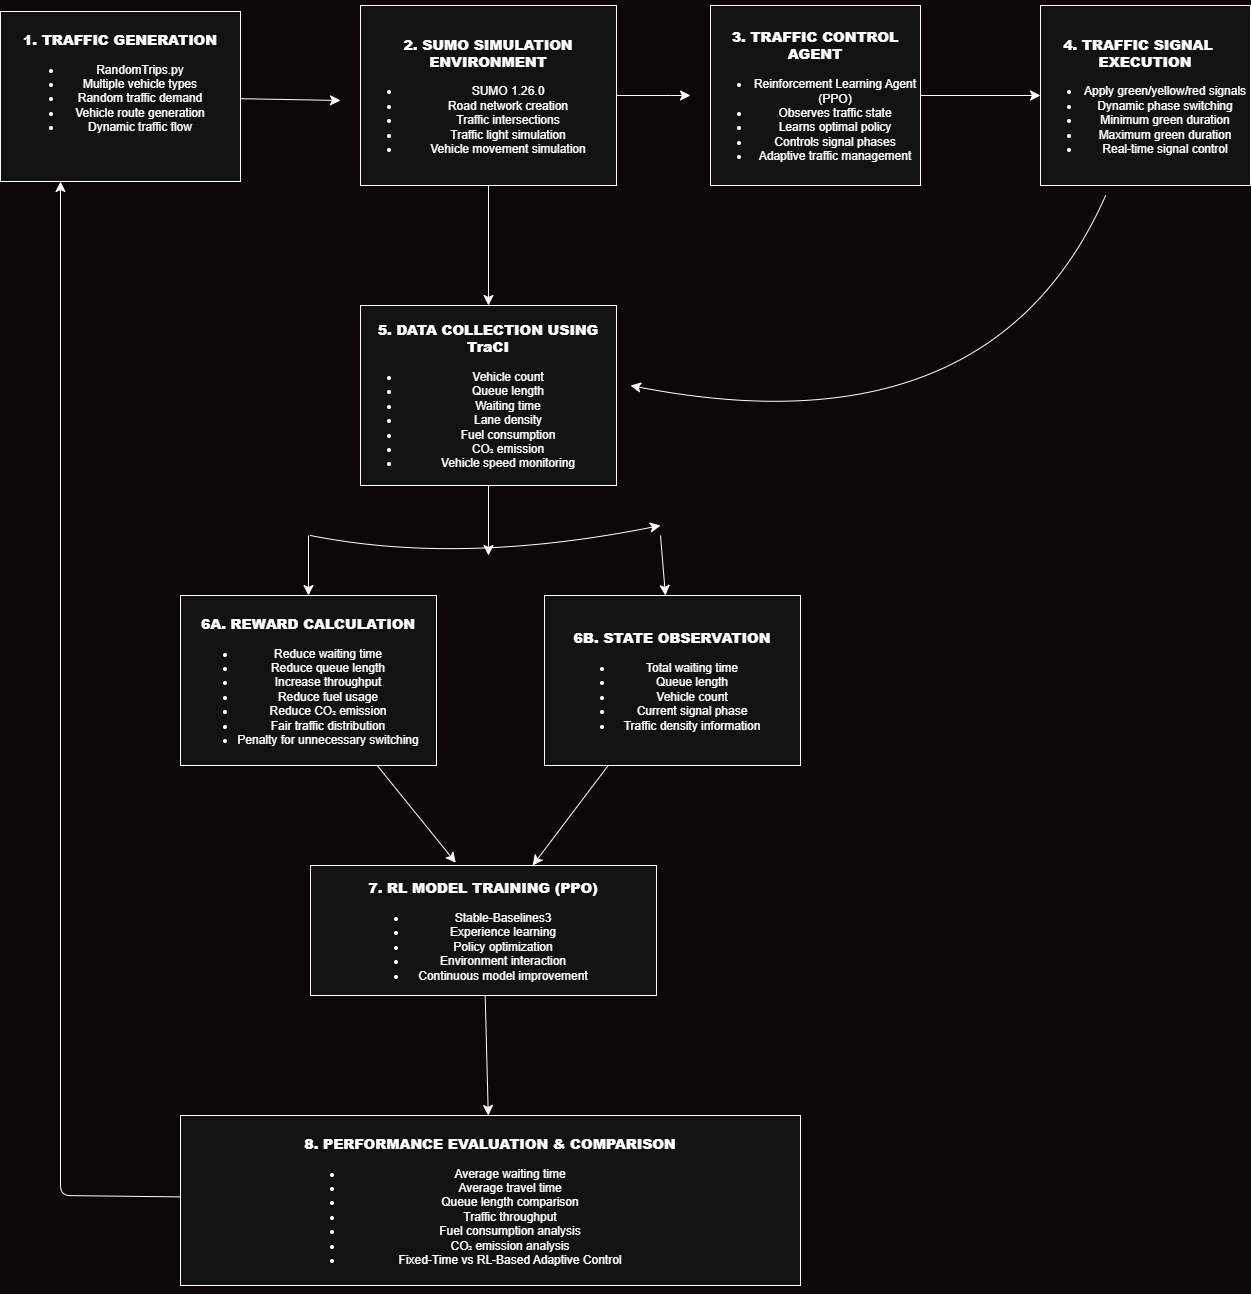

The diagram above was exported from draw.io. Its source (the exported page's mxGraphModel, read from the mxfile embedded in the PNG):
<mxGraphModel dx="1046" dy="877" grid="1" gridSize="10" guides="1" tooltips="1" connect="1" arrows="1" fold="1" page="1" pageScale="1" pageWidth="827" pageHeight="1169" background="light-dark(#FFFFFF,#0B0706)" math="0" shadow="0">
  <root>
    <mxCell id="0" />
    <mxCell id="1" parent="0" />
    <mxCell id="LDPIqDzLKn-fW_paL2kW-3" edge="1" parent="1" source="LDPIqDzLKn-fW_paL2kW-1" style="edgeStyle=none;curved=1;rounded=0;orthogonalLoop=1;jettySize=auto;html=1;fontSize=12;startSize=8;endSize=8;" value="">
      <mxGeometry relative="1" as="geometry">
        <mxPoint x="400" y="455" as="targetPoint" />
      </mxGeometry>
    </mxCell>
    <UserObject label="&lt;br&gt;&lt;h3 data-start=&quot;0&quot; data-end=&quot;29&quot;&gt;&lt;span role=&quot;text&quot;&gt;&lt;strong data-start=&quot;4&quot; data-end=&quot;29&quot;&gt;1. TRAFFIC GENERATION&lt;/strong&gt;&lt;/span&gt;&lt;/h3&gt;&lt;ul data-start=&quot;30&quot; data-end=&quot;155&quot;&gt;&lt;li data-start=&quot;30&quot; data-end=&quot;48&quot;&gt;RandomTrips.py&lt;/li&gt;&lt;li data-start=&quot;49&quot; data-end=&quot;75&quot;&gt;Multiple vehicle types&lt;/li&gt;&lt;li data-start=&quot;76&quot; data-end=&quot;101&quot;&gt;Random traffic demand&lt;/li&gt;&lt;li data-start=&quot;102&quot; data-end=&quot;130&quot;&gt;Vehicle route generation&lt;/li&gt;&lt;li data-start=&quot;131&quot; data-end=&quot;155&quot;&gt;Dynamic traffic flow&lt;br&gt;&lt;/li&gt;&lt;br&gt;&lt;/ul&gt;&lt;br&gt;&lt;div&gt;&lt;br/&gt;&lt;/div&gt;" link="&#10;&lt;h3 data-start=&quot;0&quot; data-end=&quot;29&quot;&gt;&lt;span role=&quot;text&quot;&gt;&lt;strong data-start=&quot;4&quot; data-end=&quot;29&quot;&gt;1. TRAFFIC GENERATION&lt;/strong&gt;&lt;/span&gt;&lt;/h3&gt;&#10;&lt;ul data-start=&quot;30&quot; data-end=&quot;155&quot;&gt;&#10;&lt;li data-start=&quot;30&quot; data-end=&quot;48&quot;&gt;&#10;RandomTrips.py&#10;&lt;/li&gt;&#10;&lt;li data-start=&quot;49&quot; data-end=&quot;75&quot;&gt;&#10;Multiple vehicle types&#10;&lt;/li&gt;&#10;&lt;li data-start=&quot;76&quot; data-end=&quot;101&quot;&gt;&#10;Random traffic demand&#10;&lt;/li&gt;&#10;&lt;li data-start=&quot;102&quot; data-end=&quot;130&quot;&gt;&#10;Vehicle route generation&#10;&lt;/li&gt;&#10;&lt;li data-start=&quot;131&quot; data-end=&quot;155&quot;&gt;&#10;Dynamic traffic flow&#10;&lt;/li&gt;&#10;&lt;/ul&gt;&#10;&#10;&#10;" id="LDPIqDzLKn-fW_paL2kW-1">
      <mxCell parent="1" style="rounded=0;whiteSpace=wrap;html=1;" vertex="1">
        <mxGeometry height="170" width="240" x="60" y="366" as="geometry" />
      </mxCell>
    </UserObject>
    <mxCell id="LDPIqDzLKn-fW_paL2kW-6" edge="1" parent="1" source="LDPIqDzLKn-fW_paL2kW-4" style="edgeStyle=none;curved=1;rounded=0;orthogonalLoop=1;jettySize=auto;html=1;fontSize=12;startSize=8;endSize=8;" value="">
      <mxGeometry relative="1" as="geometry">
        <Array as="points">
          <mxPoint x="730" y="450" />
        </Array>
        <mxPoint x="750" y="450" as="targetPoint" />
      </mxGeometry>
    </mxCell>
    <mxCell id="LDPIqDzLKn-fW_paL2kW-11" edge="1" parent="1" source="LDPIqDzLKn-fW_paL2kW-4" style="edgeStyle=none;curved=1;rounded=0;orthogonalLoop=1;jettySize=auto;html=1;fontSize=12;startSize=8;endSize=8;" target="LDPIqDzLKn-fW_paL2kW-10" value="">
      <mxGeometry relative="1" as="geometry" />
    </mxCell>
    <mxCell id="LDPIqDzLKn-fW_paL2kW-4" parent="1" style="rounded=0;whiteSpace=wrap;html=1;" value="&lt;br&gt;&lt;h3 data-start=&quot;162&quot; data-end=&quot;200&quot;&gt;&lt;span role=&quot;text&quot;&gt;&lt;strong data-start=&quot;166&quot; data-end=&quot;200&quot;&gt;2. SUMO SIMULATION ENVIRONMENT&lt;/strong&gt;&lt;/span&gt;&lt;/h3&gt;&lt;ul data-start=&quot;201&quot; data-end=&quot;329&quot;&gt;&lt;li data-start=&quot;201&quot; data-end=&quot;216&quot;&gt;SUMO 1.26.0&lt;/li&gt;&lt;li data-start=&quot;217&quot; data-end=&quot;242&quot;&gt;Road network creation&lt;/li&gt;&lt;li data-start=&quot;243&quot; data-end=&quot;268&quot;&gt;Traffic intersections&lt;/li&gt;&lt;li data-start=&quot;269&quot; data-end=&quot;297&quot;&gt;Traffic light simulation&lt;/li&gt;&lt;li data-start=&quot;298&quot; data-end=&quot;329&quot;&gt;Vehicle movement simulation&lt;/li&gt;&lt;/ul&gt;&lt;div&gt;&lt;br/&gt;&lt;/div&gt;" vertex="1">
      <mxGeometry height="180" width="256" x="420" y="360" as="geometry" />
    </mxCell>
    <mxCell id="LDPIqDzLKn-fW_paL2kW-9" edge="1" parent="1" source="LDPIqDzLKn-fW_paL2kW-7" style="edgeStyle=none;curved=1;rounded=0;orthogonalLoop=1;jettySize=auto;html=1;fontSize=12;startSize=8;endSize=8;" target="LDPIqDzLKn-fW_paL2kW-8" value="">
      <mxGeometry relative="1" as="geometry" />
    </mxCell>
    <mxCell id="LDPIqDzLKn-fW_paL2kW-7" parent="1" style="rounded=0;whiteSpace=wrap;html=1;" value="&lt;br&gt;&lt;h3 data-start=&quot;336&quot; data-end=&quot;368&quot;&gt;&lt;span role=&quot;text&quot;&gt;&lt;strong data-start=&quot;340&quot; data-end=&quot;368&quot;&gt;3. TRAFFIC CONTROL AGENT&lt;/strong&gt;&lt;/span&gt;&lt;/h3&gt;&lt;ul data-start=&quot;369&quot; data-end=&quot;519&quot;&gt;&lt;li data-start=&quot;369&quot; data-end=&quot;407&quot;&gt;Reinforcement Learning Agent (PPO)&lt;/li&gt;&lt;li data-start=&quot;408&quot; data-end=&quot;434&quot;&gt;Observes traffic state&lt;/li&gt;&lt;li data-start=&quot;435&quot; data-end=&quot;460&quot;&gt;Learns optimal policy&lt;/li&gt;&lt;li data-start=&quot;461&quot; data-end=&quot;487&quot;&gt;Controls signal phases&lt;/li&gt;&lt;li data-start=&quot;488&quot; data-end=&quot;519&quot;&gt;Adaptive traffic management&lt;/li&gt;&lt;/ul&gt;&lt;div&gt;&lt;br/&gt;&lt;/div&gt;" vertex="1">
      <mxGeometry height="180" width="210" x="770" y="360" as="geometry" />
    </mxCell>
    <mxCell id="LDPIqDzLKn-fW_paL2kW-12" edge="1" parent="1" style="edgeStyle=none;curved=1;rounded=0;orthogonalLoop=1;jettySize=auto;html=1;fontSize=12;startSize=8;endSize=8;">
      <mxGeometry relative="1" as="geometry">
        <Array as="points">
          <mxPoint x="1050" y="810" />
        </Array>
        <mxPoint x="1165.1428571428569" y="550" as="sourcePoint" />
        <mxPoint x="690" y="740" as="targetPoint" />
      </mxGeometry>
    </mxCell>
    <mxCell id="LDPIqDzLKn-fW_paL2kW-8" parent="1" style="rounded=0;whiteSpace=wrap;html=1;" value="&lt;br&gt;&lt;h3 data-start=&quot;526&quot; data-end=&quot;561&quot;&gt;&lt;span role=&quot;text&quot;&gt;&lt;strong data-start=&quot;530&quot; data-end=&quot;561&quot;&gt;4. TRAFFIC SIGNAL&amp;nbsp; &amp;nbsp; EXECUTION&lt;/strong&gt;&lt;/span&gt;&lt;/h3&gt;&lt;ul data-start=&quot;562&quot; data-end=&quot;707&quot;&gt;&lt;li data-start=&quot;562&quot; data-end=&quot;596&quot;&gt;Apply green/yellow/red signals&lt;/li&gt;&lt;li data-start=&quot;597&quot; data-end=&quot;624&quot;&gt;Dynamic phase switching&lt;/li&gt;&lt;li data-start=&quot;625&quot; data-end=&quot;651&quot;&gt;Minimum green duration&lt;/li&gt;&lt;li data-start=&quot;652&quot; data-end=&quot;678&quot;&gt;Maximum green duration&lt;/li&gt;&lt;li data-start=&quot;679&quot; data-end=&quot;707&quot;&gt;Real-time signal control&lt;/li&gt;&lt;/ul&gt;&lt;div&gt;&lt;br/&gt;&lt;/div&gt;" vertex="1">
      <mxGeometry height="180" width="210" x="1100" y="360" as="geometry" />
    </mxCell>
    <mxCell id="LDPIqDzLKn-fW_paL2kW-14" edge="1" parent="1" style="edgeStyle=none;curved=1;rounded=0;orthogonalLoop=1;jettySize=auto;html=1;fontSize=12;startSize=8;endSize=8;" target="LDPIqDzLKn-fW_paL2kW-13" value="">
      <mxGeometry relative="1" as="geometry">
        <mxPoint x="368" y="890" as="sourcePoint" />
      </mxGeometry>
    </mxCell>
    <mxCell id="LDPIqDzLKn-fW_paL2kW-16" edge="1" parent="1" style="edgeStyle=none;curved=1;rounded=0;orthogonalLoop=1;jettySize=auto;html=1;fontSize=12;startSize=8;endSize=8;" target="LDPIqDzLKn-fW_paL2kW-15" value="">
      <mxGeometry relative="1" as="geometry">
        <mxPoint x="720" y="890" as="sourcePoint" />
      </mxGeometry>
    </mxCell>
    <mxCell id="LDPIqDzLKn-fW_paL2kW-21" edge="1" parent="1" style="edgeStyle=none;curved=1;rounded=0;orthogonalLoop=1;jettySize=auto;html=1;fontSize=12;startSize=8;endSize=8;" value="">
      <mxGeometry relative="1" as="geometry">
        <Array as="points">
          <mxPoint x="520" y="920" />
        </Array>
        <mxPoint x="370" y="890" as="sourcePoint" />
        <mxPoint x="720" y="880" as="targetPoint" />
      </mxGeometry>
    </mxCell>
    <mxCell id="LDPIqDzLKn-fW_paL2kW-22" edge="1" parent="1" source="LDPIqDzLKn-fW_paL2kW-10" style="edgeStyle=none;curved=1;rounded=0;orthogonalLoop=1;jettySize=auto;html=1;fontSize=12;startSize=8;endSize=8;">
      <mxGeometry relative="1" as="geometry">
        <mxPoint x="548" y="910" as="targetPoint" />
      </mxGeometry>
    </mxCell>
    <mxCell id="LDPIqDzLKn-fW_paL2kW-10" parent="1" style="rounded=0;whiteSpace=wrap;html=1;" value="&lt;br&gt;&lt;h3 data-start=&quot;714&quot; data-end=&quot;752&quot;&gt;&lt;span role=&quot;text&quot;&gt;&lt;strong data-start=&quot;718&quot; data-end=&quot;752&quot;&gt;5. DATA COLLECTION USING TraCI&lt;/strong&gt;&lt;/span&gt;&lt;/h3&gt;&lt;ul data-start=&quot;753&quot; data-end=&quot;888&quot;&gt;&lt;li data-start=&quot;753&quot; data-end=&quot;770&quot;&gt;Vehicle count&lt;/li&gt;&lt;li data-start=&quot;771&quot; data-end=&quot;787&quot;&gt;Queue length&lt;/li&gt;&lt;li data-start=&quot;788&quot; data-end=&quot;804&quot;&gt;Waiting time&lt;/li&gt;&lt;li data-start=&quot;805&quot; data-end=&quot;821&quot;&gt;Lane density&lt;/li&gt;&lt;li data-start=&quot;822&quot; data-end=&quot;842&quot;&gt;Fuel consumption&lt;/li&gt;&lt;li data-start=&quot;843&quot; data-end=&quot;859&quot;&gt;CO₂ emission&lt;/li&gt;&lt;li data-start=&quot;860&quot; data-end=&quot;888&quot;&gt;Vehicle speed monitoring&lt;/li&gt;&lt;/ul&gt;&lt;div&gt;&lt;br/&gt;&lt;/div&gt;" vertex="1">
      <mxGeometry height="180" width="256" x="420" y="660" as="geometry" />
    </mxCell>
    <mxCell id="LDPIqDzLKn-fW_paL2kW-13" parent="1" style="rounded=0;whiteSpace=wrap;html=1;" value="&lt;br&gt;&lt;h3 data-start=&quot;895&quot; data-end=&quot;925&quot;&gt;&lt;span role=&quot;text&quot;&gt;&lt;strong data-start=&quot;899&quot; data-end=&quot;925&quot;&gt;6A. REWARD CALCULATION&lt;/strong&gt;&lt;/span&gt;&lt;/h3&gt;&lt;ul data-start=&quot;926&quot; data-end=&quot;1111&quot;&gt;&lt;li data-start=&quot;926&quot; data-end=&quot;949&quot;&gt;Reduce waiting time&lt;/li&gt;&lt;li data-start=&quot;950&quot; data-end=&quot;973&quot;&gt;Reduce queue length&lt;/li&gt;&lt;li data-start=&quot;974&quot; data-end=&quot;997&quot;&gt;Increase throughput&lt;/li&gt;&lt;li data-start=&quot;998&quot; data-end=&quot;1019&quot;&gt;Reduce fuel usage&lt;/li&gt;&lt;li data-start=&quot;1020&quot; data-end=&quot;1043&quot;&gt;Reduce CO₂ emission&lt;/li&gt;&lt;li data-start=&quot;1044&quot; data-end=&quot;1073&quot;&gt;Fair traffic distribution&lt;/li&gt;&lt;li data-start=&quot;1074&quot; data-end=&quot;1111&quot;&gt;Penalty for unnecessary switching&lt;/li&gt;&lt;/ul&gt;&lt;div&gt;&lt;br/&gt;&lt;/div&gt;" vertex="1">
      <mxGeometry height="170" width="256" x="240" y="950" as="geometry" />
    </mxCell>
    <mxCell id="LDPIqDzLKn-fW_paL2kW-18" edge="1" parent="1" source="LDPIqDzLKn-fW_paL2kW-15" style="edgeStyle=none;curved=1;rounded=0;orthogonalLoop=1;jettySize=auto;html=1;fontSize=12;startSize=8;endSize=8;" target="LDPIqDzLKn-fW_paL2kW-17" value="">
      <mxGeometry relative="1" as="geometry" />
    </mxCell>
    <mxCell id="LDPIqDzLKn-fW_paL2kW-15" parent="1" style="rounded=0;whiteSpace=wrap;html=1;" value="&lt;br&gt;&lt;h3 data-start=&quot;1118&quot; data-end=&quot;1147&quot;&gt;&lt;span role=&quot;text&quot;&gt;&lt;strong data-start=&quot;1122&quot; data-end=&quot;1147&quot;&gt;6B. STATE OBSERVATION&lt;/strong&gt;&lt;/span&gt;&lt;/h3&gt;&lt;ul data-start=&quot;1148&quot; data-end=&quot;1262&quot;&gt;&lt;li data-start=&quot;1148&quot; data-end=&quot;1170&quot;&gt;Total waiting time&lt;/li&gt;&lt;li data-start=&quot;1171&quot; data-end=&quot;1187&quot;&gt;Queue length&lt;/li&gt;&lt;li data-start=&quot;1188&quot; data-end=&quot;1205&quot;&gt;Vehicle count&lt;/li&gt;&lt;li data-start=&quot;1206&quot; data-end=&quot;1230&quot;&gt;Current signal phase&lt;/li&gt;&lt;li data-start=&quot;1231&quot; data-end=&quot;1262&quot;&gt;Traffic density information&lt;/li&gt;&lt;/ul&gt;&lt;div&gt;&lt;br/&gt;&lt;/div&gt;" vertex="1">
      <mxGeometry height="170" width="256" x="604" y="950" as="geometry" />
    </mxCell>
    <mxCell id="LDPIqDzLKn-fW_paL2kW-24" edge="1" parent="1" source="LDPIqDzLKn-fW_paL2kW-17" style="edgeStyle=none;curved=1;rounded=0;orthogonalLoop=1;jettySize=auto;html=1;fontSize=12;startSize=8;endSize=8;" target="LDPIqDzLKn-fW_paL2kW-23" value="">
      <mxGeometry relative="1" as="geometry" />
    </mxCell>
    <mxCell id="LDPIqDzLKn-fW_paL2kW-17" parent="1" style="rounded=0;whiteSpace=wrap;html=1;" value="&lt;br&gt;&lt;h3 data-start=&quot;1269&quot; data-end=&quot;1303&quot;&gt;&lt;span role=&quot;text&quot;&gt;&lt;strong data-start=&quot;1273&quot; data-end=&quot;1303&quot;&gt;7. RL MODEL TRAINING (PPO)&lt;/strong&gt;&lt;/span&gt;&lt;/h3&gt;&lt;ul data-start=&quot;1304&quot; data-end=&quot;1434&quot;&gt;&lt;li data-start=&quot;1304&quot; data-end=&quot;1325&quot;&gt;Stable-Baselines3&lt;/li&gt;&lt;li data-start=&quot;1326&quot; data-end=&quot;1349&quot;&gt;Experience learning&lt;/li&gt;&lt;li data-start=&quot;1350&quot; data-end=&quot;1373&quot;&gt;Policy optimization&lt;/li&gt;&lt;li data-start=&quot;1374&quot; data-end=&quot;1401&quot;&gt;Environment interaction&lt;/li&gt;&lt;li data-start=&quot;1402&quot; data-end=&quot;1434&quot;&gt;Continuous model improvement&lt;/li&gt;&lt;/ul&gt;&lt;div&gt;&lt;br/&gt;&lt;/div&gt;" vertex="1">
      <mxGeometry height="130" width="346" x="370" y="1220" as="geometry" />
    </mxCell>
    <mxCell id="LDPIqDzLKn-fW_paL2kW-19" edge="1" parent="1" source="LDPIqDzLKn-fW_paL2kW-13" style="edgeStyle=none;curved=1;rounded=0;orthogonalLoop=1;jettySize=auto;html=1;entryX=0.42;entryY=-0.021;entryDx=0;entryDy=0;entryPerimeter=0;fontSize=12;startSize=8;endSize=8;" target="LDPIqDzLKn-fW_paL2kW-17">
      <mxGeometry relative="1" as="geometry" />
    </mxCell>
    <mxCell id="LDPIqDzLKn-fW_paL2kW-25" edge="1" parent="1" source="LDPIqDzLKn-fW_paL2kW-23" style="edgeStyle=none;curved=0;rounded=1;orthogonalLoop=1;jettySize=auto;html=1;fontSize=12;startSize=8;endSize=8;entryX=0.25;entryY=1;entryDx=0;entryDy=0;" target="LDPIqDzLKn-fW_paL2kW-1">
      <mxGeometry relative="1" as="geometry">
        <Array as="points">
          <mxPoint x="120" y="1550" />
        </Array>
        <mxPoint x="140" y="1040" as="targetPoint" />
      </mxGeometry>
    </mxCell>
    <mxCell id="LDPIqDzLKn-fW_paL2kW-23" parent="1" style="rounded=0;whiteSpace=wrap;html=1;" value="&lt;br&gt;&lt;h3 data-start=&quot;1441&quot; data-end=&quot;1487&quot;&gt;&lt;span role=&quot;text&quot;&gt;&lt;strong data-start=&quot;1445&quot; data-end=&quot;1487&quot;&gt;8. PERFORMANCE EVALUATION &amp;amp; COMPARISON&lt;/strong&gt;&lt;/span&gt;&lt;/h3&gt;&lt;ul data-start=&quot;1488&quot; data-end=&quot;1685&quot; data-is-last-node=&quot;&quot; data-is-only-node=&quot;&quot;&gt;&lt;li data-start=&quot;1488&quot; data-end=&quot;1512&quot;&gt;Average waiting time&lt;/li&gt;&lt;li data-start=&quot;1513&quot; data-end=&quot;1536&quot;&gt;Average travel time&lt;/li&gt;&lt;li data-start=&quot;1537&quot; data-end=&quot;1564&quot;&gt;Queue length comparison&lt;/li&gt;&lt;li data-start=&quot;1565&quot; data-end=&quot;1587&quot;&gt;Traffic throughput&lt;/li&gt;&lt;li data-start=&quot;1588&quot; data-end=&quot;1617&quot;&gt;Fuel consumption analysis&lt;/li&gt;&lt;li data-start=&quot;1618&quot; data-end=&quot;1643&quot;&gt;CO₂ emission analysis&lt;/li&gt;&lt;li data-start=&quot;1644&quot; data-end=&quot;1685&quot; data-is-last-node=&quot;&quot;&gt;Fixed-Time vs RL-Based Adaptive Control&lt;/li&gt;&lt;/ul&gt;&lt;div&gt;&lt;br/&gt;&lt;/div&gt;" vertex="1">
      <mxGeometry height="170" width="620" x="240" y="1470" as="geometry" />
    </mxCell>
  </root>
</mxGraphModel>